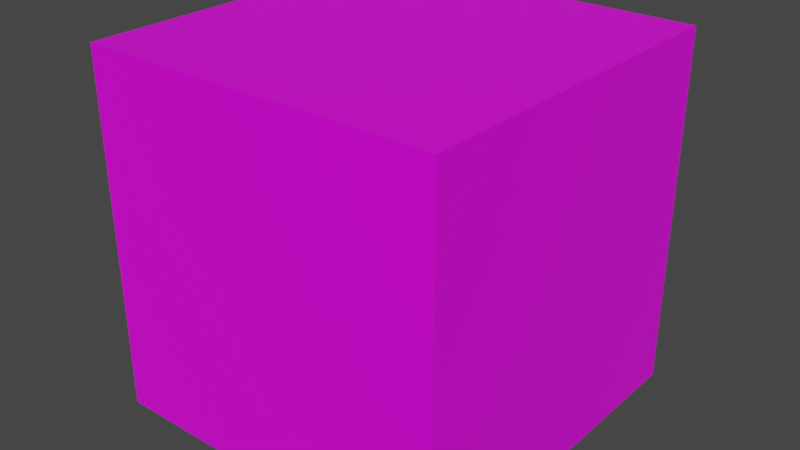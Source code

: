 # Source: mudcube.blend  (saved by Blender 2.92.15; exported with 4.5.12 LTS)
import bpy
from mathutils import Matrix  # noqa: F401  (used for matrix-valued properties, if any)

bpy.ops.wm.read_factory_settings(use_empty=True)
scene = bpy.context.scene
scene.name = 'Scene'

# ---- collections
col_collection = bpy.data.collections.new('Collection'); scene.collection.children.link(col_collection)

# ---- images (referenced by path relative to the original .blend; pixels are not part of the script)
import os
ASSET_DIR = os.environ.get("B2B_ASSET_DIR", "")  # directory of the original .blend (textures are referenced by path, not embedded)
HERE = os.path.dirname(os.path.abspath(__file__))  # packed textures are extracted next to this script under _unpacked/

def load_image(name, relpath, width, height, colorspace="sRGB"):
    """Load a texture the original file referenced (path relative to the .blend, or extracted next to this script)."""
    p = next((c for c in (os.path.join(HERE, relpath), os.path.join(ASSET_DIR, relpath)) if relpath and os.path.exists(c)), "")
    if p:
        img = bpy.data.images.load(p, check_existing=True)
        img.name = name
    else:  # same state as the original file: an image datablock whose file is absent (Cycles renders it pink)
        img = bpy.data.images.new(name, width, height)
        img.source = "FILE"
        img.filepath = "//" + (relpath or name)
    img.colorspace_settings.name = colorspace
    return img
img_mud_png = load_image('mud.png', 'mud.png', 1024, 1024, 'sRGB')

# ---- materials (node trees are filled in below, after node groups)
mat_material = bpy.data.materials.new('Material')
mat_material.alpha_threshold = 0.0
mat_material.use_transparent_shadow = False
mat_material.line_color = (0.0, 0.0, 0.0, 1.0)

# ---- material node trees
mat_material.use_nodes = True; mat_material.node_tree.nodes.clear()
_N = mat_material.node_tree.nodes; _L = mat_material.node_tree.links
n0 = _N.new('ShaderNodeOutputMaterial'); n0.name = 'Material Output'; n0.location = (300, 300)
n1 = _N.new('ShaderNodeBsdfPrincipled'); n1.name = 'Principled BSDF'; n1.location = (10, 300)
n1.distribution = 'GGX'
n1.subsurface_method = 'BURLEY'
n1.inputs[2].default_value = 0.4
n1.inputs[3].default_value = 1.45
n1.inputs[27].default_value = (0.0, 0.0, 0.0, 1.0)
n1.inputs[28].default_value = 1.0
n2 = _N.new('ShaderNodeTexImage'); n2.name = 'Image Texture'; n2.location = (-332, 263)
n2.image = img_mud_png
_L.new(n1.outputs[0], n0.inputs[0])
_L.new(n2.outputs[0], n1.inputs[0])
n0.is_active_output = True

# ---- world
world_world = bpy.data.worlds.new('World'); scene.world = world_world
world_world.use_nodes = True; world_world.node_tree.nodes.clear()
_N = world_world.node_tree.nodes; _L = world_world.node_tree.links
n0 = _N.new('ShaderNodeOutputWorld'); n0.name = 'World Output'; n0.location = (300, 300)
n1 = _N.new('ShaderNodeBackground'); n1.name = 'Background'; n1.location = (10, 300)
n1.inputs[0].default_value = (0.05088, 0.05088, 0.05088, 1.0)
_L.new(n1.outputs[0], n0.inputs[0])
n0.is_active_output = True
world_world.color = (0.05088, 0.05088, 0.05088)
world_world.use_sun_shadow = False
world_world.sun_shadow_jitter_overblur = 0.0

# ---- meshes
me_cube_001 = bpy.data.meshes.new('Cube.001')
me_cube_001.from_pydata([(-1.0, -1.0, 0.0), (-1.0, -1.0, 2.0), (-1.0, 1.0, 0.0), (-1.0, 1.0, 2.0), (1.0, -1.0, 0.0), (1.0, -1.0, 2.0), (1.0, 1.0, 0.0), (1.0, 1.0, 2.0)], [], [(0, 1, 3, 2), (2, 3, 7, 6), (6, 7, 5, 4), (4, 5, 1, 0), (2, 6, 4, 0), (7, 3, 1, 5)])
_uv = me_cube_001.uv_layers.new(name='UVMap')
_uv.uv.foreach_set('vector', [0.9941, 0.001953, -0.003906, 0.0, 0.003906, 1.0, 1.0, 0.9961, 1.0, 0.9961, 0.003906, 1.0, 8.941e-08, 5.96e-08, 0.998, -0.001953, 0.998, -0.001953, 8.941e-08, 5.96e-08, 0.005863, 0.9941, 1.0, 0.998, 1.0, 0.998, 0.005863, 0.9941, 3.278e-06, 0.00391, 1.002, -0.003903, 0.001953, -0.003906, 0.998, -0.001953, 1.0, 0.998, 0.001953, 0.998, 8.941e-08, 5.96e-08, 0.998, -0.001953, 0.998, 0.9941, 0.005863, 0.9941])
me_cube_001.materials.append(mat_material)
me_cube_001.use_remesh_fix_poles = True
me_cube_001.use_remesh_preserve_attributes = False
me_cube_001.use_mirror_vertex_groups = False
me_cube_001.update()

# ---- objects
ob_cube = bpy.data.objects.new('Cube', me_cube_001)

# ---- transforms, parenting, visibility, modifiers, constraints
ob_cube.location = (0.0, 0.0, 0.0)
ob_cube.lineart.crease_threshold = 0.0

# ---- collection membership
col_collection.objects.link(ob_cube)

# ---- scene / render settings (as saved in the file)
scene.frame_start = 1; scene.frame_end = 250; scene.frame_set(1)
scene.render.engine = 'BLENDER_EEVEE_NEXT'
scene.cycles.use_denoising = False
scene.cycles.samples = 128
scene.cycles.sampling_pattern = 'TABULATED_SOBOL'
scene.cycles.use_adaptive_sampling = False
scene.cycles.use_light_tree = False
scene.view_settings.view_transform = 'Filmic'
bpy.context.view_layer.update()

# ---- added for rendering (the .blend has no active camera and no usable light): camera, sun
cam_auto = bpy.data.cameras.new('AutoCamera')
cam_auto.lens = 50.0
cam_auto.sensor_width = 36.0
cam_auto.clip_end = 1000.0
ob_auto_camera = bpy.data.objects.new('AutoCamera', cam_auto)
scene.collection.objects.link(ob_auto_camera)
ob_auto_camera.location = (3.20507, -3.84609, 3.56406)
ob_auto_camera.rotation_euler = (1.09748, -7.21219e-08, 0.694738)
scene.camera = ob_auto_camera
light_auto_sun = bpy.data.lights.new('AutoSun', 'SUN')
light_auto_sun.energy = 3.0
light_auto_sun.angle = 0.0523599
ob_auto_sun = bpy.data.objects.new('AutoSun', light_auto_sun)
scene.collection.objects.link(ob_auto_sun)
ob_auto_sun.rotation_euler = (0.872665, 0.174533, 0.523599)
bpy.context.view_layer.update()
